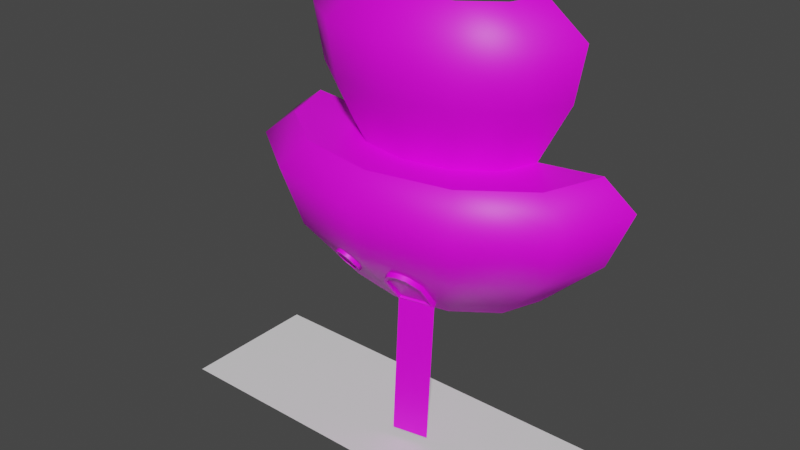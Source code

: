 # Source: UnderMinionBuilding.blend  (saved by Blender 3.4.6; exported with 4.5.12 LTS)
import bpy
from mathutils import Matrix  # noqa: F401  (used for matrix-valued properties, if any)

bpy.ops.wm.read_factory_settings(use_empty=True)
scene = bpy.context.scene
scene.name = 'Scene'

# ---- collections
col_collection = bpy.data.collections.new('Collection'); scene.collection.children.link(col_collection)

# ---- images (referenced by path relative to the original .blend; pixels are not part of the script)
import os
ASSET_DIR = os.environ.get("B2B_ASSET_DIR", "")  # directory of the original .blend (textures are referenced by path, not embedded)
HERE = os.path.dirname(os.path.abspath(__file__))  # packed textures are extracted next to this script under _unpacked/

def load_image(name, relpath, width, height, colorspace="sRGB"):
    """Load a texture the original file referenced (path relative to the .blend, or extracted next to this script)."""
    p = next((c for c in (os.path.join(HERE, relpath), os.path.join(ASSET_DIR, relpath)) if relpath and os.path.exists(c)), "")
    if p:
        img = bpy.data.images.load(p, check_existing=True)
        img.name = name
    else:  # same state as the original file: an image datablock whose file is absent (Cycles renders it pink)
        img = bpy.data.images.new(name, width, height)
        img.source = "FILE"
        img.filepath = "//" + (relpath or name)
    img.colorspace_settings.name = colorspace
    return img
img_t_minionbuilding_png = load_image('T_MinionBuilding.png', 'T_MinionBuilding.png', 1024, 1024, 'sRGB')

# ---- materials (node trees are filled in below, after node groups)
mat_material_001 = bpy.data.materials.new('Material.001')
mat_material_001.use_transparent_shadow = False

# ---- node groups
ng_auto_smooth = bpy.data.node_groups.new('Auto Smooth', 'GeometryNodeTree')
_s = ng_auto_smooth.interface.new_socket(name='Geometry', in_out='OUTPUT', socket_type='NodeSocketGeometry')
_s = ng_auto_smooth.interface.new_socket(name='Geometry', in_out='INPUT', socket_type='NodeSocketGeometry')
_s = ng_auto_smooth.interface.new_socket(name='Angle', in_out='INPUT', socket_type='NodeSocketFloat')
_s.subtype = 'ANGLE'
_s.min_value = 0.0
_s.max_value = 3.142
ng_auto_smooth.is_modifier = True
_N = ng_auto_smooth.nodes; _L = ng_auto_smooth.links
n0 = _N.new('NodeGroupOutput'); n0.name = 'Group Output'; n0.location = (480, -100)
n1 = _N.new('NodeGroupInput'); n1.name = 'Group Input'; n1.location = (-420, -300)
n2 = _N.new('NodeGroupInput'); n2.name = 'Group Input.001'; n2.location = (-60, -100)
n3 = _N.new('GeometryNodeSetShadeSmooth'); n3.name = 'Set Shade Smooth'; n3.location = (120, -100)
n3.domain = 'EDGE'
n4 = _N.new('GeometryNodeSetShadeSmooth'); n4.name = 'Set Shade Smooth.001'; n4.location = (300, -100)
n5 = _N.new('GeometryNodeInputMeshEdgeAngle'); n5.name = 'Edge Angle'; n5.location = (-420, -220)
n6 = _N.new('GeometryNodeInputEdgeSmooth'); n6.name = 'Is Edge Smooth'; n6.location = (-60, -160)
n7 = _N.new('GeometryNodeInputShadeSmooth'); n7.name = 'Is Face Smooth'; n7.location = (-240, -340)
n8 = _N.new('FunctionNodeBooleanMath'); n8.name = 'Boolean Math'; n8.location = (-60, -220)
n9 = _N.new('FunctionNodeCompare'); n9.name = 'Compare'; n9.location = (-240, -180)
n9.operation = 'LESS_EQUAL'
_L.new(n5.outputs[0], n9.inputs[0])
_L.new(n4.outputs[0], n0.inputs[0])
_L.new(n1.outputs[1], n9.inputs[1])
_L.new(n9.outputs[0], n8.inputs[0])
_L.new(n7.outputs[0], n8.inputs[1])
_L.new(n2.outputs[0], n3.inputs[0])
_L.new(n6.outputs[0], n3.inputs[1])
_L.new(n3.outputs[0], n4.inputs[0])
_L.new(n8.outputs[0], n3.inputs[2])
n0.is_active_output = True

# ---- material node trees
mat_material_001.use_nodes = True; mat_material_001.node_tree.nodes.clear()
_N = mat_material_001.node_tree.nodes; _L = mat_material_001.node_tree.links
n0 = _N.new('ShaderNodeBsdfPrincipled'); n0.name = 'Principled BSDF'; n0.location = (10, 300)
n0.distribution = 'GGX'
n0.subsurface_method = 'RANDOM_WALK_SKIN'
n0.inputs[3].default_value = 1.45
n0.inputs[27].default_value = (0.0, 0.0, 0.0, 1.0)
n0.inputs[28].default_value = 1.0
n1 = _N.new('ShaderNodeOutputMaterial'); n1.name = 'Material Output'; n1.location = (300, 300)
n2 = _N.new('ShaderNodeTexImage'); n2.name = 'Image Texture'; n2.location = (-280, 280)
n2.image = img_t_minionbuilding_png
_L.new(n0.outputs[0], n1.inputs[0])
_L.new(n2.outputs[0], n0.inputs[0])
n1.is_active_output = True

# ---- world
world_world = bpy.data.worlds.new('World'); scene.world = world_world
world_world.use_nodes = True; world_world.node_tree.nodes.clear()
_N = world_world.node_tree.nodes; _L = world_world.node_tree.links
n0 = _N.new('ShaderNodeOutputWorld'); n0.name = 'World Output'; n0.location = (300, 300)
n1 = _N.new('ShaderNodeBackground'); n1.name = 'Background'; n1.location = (10, 300)
n1.inputs[0].default_value = (0.05088, 0.05088, 0.05088, 1.0)
_L.new(n1.outputs[0], n0.inputs[0])
n0.is_active_output = True
world_world.color = (0.05088, 0.05088, 0.05088)
world_world.use_sun_shadow = False
world_world.sun_shadow_jitter_overblur = 0.0

# ---- meshes
me_plane = bpy.data.meshes.new('Plane')
me_plane.from_pydata([(-1.5, 1.0, 0.0), (1.5, 1.0, 0.0), (-1.5, 0.0, 0.0), (1.5, 0.0, 0.0)], [], [(2, 3, 1, 0)])
_uv = me_plane.uv_layers.new(name='UVMap')
_uv.uv.foreach_set('vector', [0.0, 0.5, 1.0, 0.5, 1.0, 1.0, 0.0, 1.0])
me_plane.update()
me_circle = bpy.data.meshes.new('Circle')
me_circle.from_pydata([(-2.433e-09, 0.5066, 2.999), (-0.3407, 0.5727, 2.999), (-0.59, 0.7533, 2.999), (-0.6813, 1.0, 2.999), (0.6813, 1.0, 2.999), (0.59, 0.7533, 2.999), (0.3407, 0.5727, 2.999), (-2.266e-09, 0.5066, 1.958), (-0.3407, 0.5727, 1.958), (-0.59, 0.7533, 1.958), (-0.6813, 1.0, 1.958), (0.6813, 1.0, 1.958), (0.59, 0.7533, 1.958), (0.3407, 0.5727, 1.958), (-6.259e-09, 0.1689, 1.999), (-0.5739, 0.2802, 1.999), (-0.994, 0.5844, 1.999), (-1.148, 1.0, 1.999), (1.148, 1.0, 1.999), (0.994, 0.5844, 1.999), (0.5739, 0.2802, 1.999), (0.2705, 0.4458, 1.065), (-0.6643, 0.7223, 0.9986), (-0.7671, 1.0, 0.9986), (0.7671, 1.0, 0.9986), (0.6643, 0.7223, 0.9986), (0.2781, 0.2408, 1.332), (3.191e-08, 1.0, 0.8508), (-0.4871, 0.389, 2.774), (-3.927e-09, 0.2945, 2.774), (0.4871, 0.389, 2.774), (0.8437, 0.6473, 2.774), (0.9742, 1.0, 2.774), (-0.9742, 1.0, 2.774), (-0.8437, 0.6473, 2.774), (-0.7839, 0.6723, 2.386), (0.9052, 1.0, 2.386), (-3.542e-09, 0.3445, 2.386), (-0.4526, 0.4324, 2.386), (0.4526, 0.4324, 2.386), (0.7839, 0.6723, 2.386), (-0.9052, 1.0, 2.386), (-1.382, 1.0, 1.824), (1.197, 0.4995, 1.824), (0.6912, 0.133, 1.824), (-1.223e-09, -0.001086, 1.824), (-0.6912, 0.133, 1.824), (-1.197, 0.4995, 1.824), (1.382, 1.0, 1.824), (-1.208, 1.0, 1.411), (1.046, 0.5626, 1.411), (0.2131, 0.2179, 1.345), (0.2077, 0.4336, 1.065), (-1.046, 0.5626, 1.411), (1.208, 1.0, 1.411), (0.3835, 0.519, 0.9986), (0.604, 0.2425, 1.411), (0.08225, 0.4093, 1.065), (0.3332, 0.458, 1.065), (0.08225, 0.258, 1.261), (0.3407, 0.3081, 1.261), (0.145, 0.4214, 1.065), (0.1475, 0.2155, 1.332), (0.2135, 0.2163, 1.319), (0.1604, 0.2143, 1.308), (0.1042, 0.3874, 1.07), (0.1499, 0.3963, 1.07), (0.2126, 0.4085, 1.07), (0.2754, 0.4206, 1.07), (0.3238, 0.2956, 1.244), (0.268, 0.2355, 1.308), (0.3172, 0.4288, 1.07), (0.1042, 0.251, 1.246), (0.2158, 0.2046, 1.31), (0.1627, 0.2026, 1.299), (0.1064, 0.3757, 1.061), (0.1522, 0.3845, 1.061), (0.2149, 0.3967, 1.061), (0.2777, 0.4089, 1.061), (0.3261, 0.2838, 1.235), (0.2703, 0.2238, 1.298), (0.3195, 0.417, 1.061), (0.1064, 0.2392, 1.237), (0.218, 0.1926, 1.326), (0.1524, 0.1902, 1.312), (0.08716, 0.384, 1.045), (0.1499, 0.3961, 1.045), (0.2127, 0.4083, 1.045), (0.2754, 0.4205, 1.045), (0.3456, 0.2828, 1.241), (0.283, 0.2155, 1.312), (0.3382, 0.4327, 1.045), (0.08716, 0.2327, 1.241), (-0.3835, 0.519, 0.9986), (6.401e-09, 0.4445, 0.9986), (-1.84e-09, 0.1253, 1.411), (-0.604, 0.2425, 1.411), (-0.3072, 0.3366, 1.197), (-0.3084, 0.2503, 1.309), (-0.1904, 0.3139, 1.197), (-0.1907, 0.2274, 1.309), (-0.2486, 0.3435, 1.174), (-0.1658, 0.2659, 1.253), (-0.3326, 0.2982, 1.253), (-0.2497, 0.2206, 1.333), (-0.2492, 0.2821, 1.253), (-0.3166, 0.3555, 1.193), (-0.318, 0.2527, 1.326), (-0.1775, 0.3285, 1.193), (-0.178, 0.2256, 1.326), (-0.2469, 0.3637, 1.165), (-0.1483, 0.2713, 1.26), (-0.3468, 0.3098, 1.26), (-0.2482, 0.2174, 1.355), (-0.2507, 0.333, 1.165), (-0.1924, 0.3034, 1.189), (-0.1678, 0.2553, 1.245), (-0.3346, 0.2877, 1.245), (-0.3104, 0.2397, 1.301), (-0.2518, 0.21, 1.325), (-0.3093, 0.3261, 1.189), (-0.1928, 0.2169, 1.301), (-0.2506, 0.3447, 1.15), (-0.1812, 0.3094, 1.178), (-0.152, 0.2522, 1.245), (-0.3505, 0.2908, 1.245), (-0.3217, 0.2337, 1.312), (-0.2519, 0.1983, 1.34), (-0.3203, 0.3364, 1.178), (-0.1817, 0.2065, 1.312), (0.08748, 0.3237, 0.0572), (0.1502, 0.3359, 0.0572), (0.213, 0.3481, 0.0572), (0.2757, 0.3603, 0.0572), (0.3385, 0.3724, 0.0572)], [], [(41, 10, 9, 35), (40, 12, 11, 36), (39, 13, 12, 40), (38, 8, 7, 37), (37, 7, 13, 39), (35, 9, 8, 38), (13, 20, 19, 12), (8, 15, 14, 7), (7, 14, 20, 13), (9, 16, 15, 8), (10, 17, 16, 9), (12, 19, 18, 11), (56, 55, 25, 50), (72, 65, 66, 64), (53, 22, 93, 96), (49, 23, 22, 53), (50, 25, 24, 54), (55, 27, 25), (93, 27, 94), (94, 27, 55), (22, 27, 93), (23, 27, 22), (25, 27, 24), (2, 34, 28, 1), (0, 29, 30, 6), (1, 28, 29, 0), (6, 30, 31, 5), (5, 31, 32, 4), (3, 33, 34, 2), (34, 35, 38, 28), (29, 37, 39, 30), (28, 38, 37, 29), (30, 39, 40, 31), (31, 40, 36, 32), (33, 41, 35, 34), (19, 43, 48, 18), (17, 42, 47, 16), (16, 47, 46, 15), (14, 45, 44, 20), (15, 46, 45, 14), (20, 44, 43, 19), (43, 50, 54, 48), (42, 49, 53, 47), (47, 53, 96, 46), (45, 95, 56, 44), (46, 96, 95, 45), (44, 56, 50, 43), (63, 67, 68, 70), (55, 56, 95, 94), (64, 66, 67, 63), (70, 68, 71, 69), (52, 87, 86, 61), (67, 77, 78, 68), (71, 81, 79, 69), (51, 83, 90, 26), (72, 82, 75, 65), (26, 90, 89, 60), (65, 75, 76, 66), (68, 78, 81, 71), (21, 88, 87, 52), (63, 73, 74, 64), (73, 83, 84, 74), (75, 85, 86, 76), (77, 87, 88, 78), (79, 89, 90, 80), (80, 90, 83, 73), (76, 86, 87, 77), (78, 88, 91, 81), (82, 92, 85, 75), (81, 91, 89, 79), (74, 84, 92, 82), (64, 74, 82, 72), (69, 79, 80, 70), (58, 91, 88, 21), (57, 85, 92, 59), (62, 84, 83, 51), (70, 80, 73, 63), (60, 89, 91, 58), (61, 86, 85, 57), (66, 76, 77, 67), (59, 92, 84, 62), (94, 95, 96, 93), (105, 101, 99, 102), (103, 97, 101, 105), (98, 103, 105, 104), (104, 105, 102, 100), (103, 117, 120, 97), (111, 124, 123, 108), (102, 116, 121, 100), (108, 123, 122, 110), (113, 127, 129, 109), (97, 120, 114, 101), (106, 128, 125, 112), (104, 119, 118, 98), (116, 124, 129, 121), (119, 127, 126, 118), (115, 123, 124, 116), (117, 125, 128, 120), (120, 128, 122, 114), (118, 126, 125, 117), (114, 122, 123, 115), (121, 129, 127, 119), (112, 125, 126, 107), (100, 121, 119, 104), (101, 114, 115, 99), (107, 126, 127, 113), (99, 115, 116, 102), (110, 122, 128, 106), (98, 118, 117, 103), (109, 129, 124, 111), (88, 87, 132, 133), (87, 86, 131, 132), (85, 130, 131, 86), (88, 133, 134, 91)])
me_circle.polygons.foreach_set('use_smooth', [True] * 114)
_k = set([(7, 8), (7, 13), (8, 9), (9, 10), (11, 12), (12, 13), (14, 15), (14, 20), (15, 16), (16, 17), (18, 19), (19, 20)])
me_circle.attributes.new('sharp_edge', 'BOOLEAN', 'EDGE').data.foreach_set('value', [ (min(e.vertices), max(e.vertices)) in _k for e in me_circle.edges])
_uv = me_circle.uv_layers.new(name='UVMap')
_uv.uv.foreach_set('vector', [0.6144, 0.4716, 0.5147, 0.4379, 0.5257, 0.3819, 0.6196, 0.4004, 0.6196, 0.09141, 0.5257, 0.11, 0.5147, 0.05392, 0.6144, 0.02025, 0.6192, 0.1651, 0.5296, 0.1749, 0.5257, 0.11, 0.6196, 0.09141, 0.6192, 0.3267, 0.5296, 0.3169, 0.5316, 0.2459, 0.6186, 0.2459, 0.6186, 0.2459, 0.5316, 0.2459, 0.5296, 0.1749, 0.6192, 0.1651, 0.6196, 0.4004, 0.5257, 0.3819, 0.5296, 0.3169, 0.6192, 0.3267, 0.8979, 0.1944, 0.8273, 0.1385, 0.8997, 0.03769, 0.9409, 0.1345, 0.8979, 0.3575, 0.8273, 0.4133, 0.8008, 0.2759, 0.8822, 0.2759, 0.8822, 0.2759, 0.8008, 0.2759, 0.8273, 0.1385, 0.8979, 0.1944, 0.9409, 0.4174, 0.8997, 0.5142, 0.8273, 0.4133, 0.8979, 0.3575, 0.9998, 0.4396, 0.9989, 0.5517, 0.8997, 0.5142, 0.9409, 0.4174, 0.9409, 0.1345, 0.8997, 0.03769, 0.9989, 0.0002002, 0.9998, 0.1123, 0.1503, 0.5345, 0.2778, 0.5024, 0.2946, 0.5931, 0.1629, 0.6538, 0.3285, 0.9286, 0.3307, 0.8557, 0.3459, 0.8544, 0.3464, 0.9524, 0.1629, 0.1509, 0.2946, 0.2116, 0.2778, 0.3023, 0.1503, 0.2701, 0.1969, 0.03791, 0.3288, 0.1388, 0.2946, 0.2116, 0.1629, 0.1509, 0.1629, 0.6538, 0.2946, 0.5931, 0.3288, 0.6659, 0.1969, 0.7667, 0.2778, 0.5024, 0.4418, 0.4642, 0.2946, 0.5931, 0.2778, 0.3023, 0.417, 0.386, 0.2703, 0.4023, 0.2703, 0.4023, 0.417, 0.4186, 0.2778, 0.5024, 0.2946, 0.2116, 0.4418, 0.3404, 0.2778, 0.3023, 0.3288, 0.1388, 0.4787, 0.2892, 0.2946, 0.2116, 0.2946, 0.5931, 0.4787, 0.5155, 0.3288, 0.6659, 0.7531, 0.3806, 0.689, 0.4033, 0.6867, 0.3294, 0.7463, 0.3158, 0.7425, 0.2459, 0.6861, 0.2459, 0.6867, 0.1624, 0.7463, 0.176, 0.7463, 0.3158, 0.6867, 0.3294, 0.6861, 0.2459, 0.7425, 0.2459, 0.7463, 0.176, 0.6867, 0.1624, 0.689, 0.0885, 0.7531, 0.1112, 0.7531, 0.1112, 0.689, 0.0885, 0.699, 0.01764, 0.7697, 0.05638, 0.7697, 0.4354, 0.699, 0.4742, 0.689, 0.4033, 0.7531, 0.3806, 0.689, 0.4033, 0.6196, 0.4004, 0.6192, 0.3267, 0.6867, 0.3294, 0.6861, 0.2459, 0.6186, 0.2459, 0.6192, 0.1651, 0.6867, 0.1624, 0.6867, 0.3294, 0.6192, 0.3267, 0.6186, 0.2459, 0.6861, 0.2459, 0.6867, 0.1624, 0.6192, 0.1651, 0.6196, 0.09141, 0.689, 0.0885, 0.689, 0.0885, 0.6196, 0.09141, 0.6144, 0.02025, 0.699, 0.01764, 0.699, 0.4742, 0.6144, 0.4716, 0.6196, 0.4004, 0.689, 0.4033, 0.00533, 0.669, 0.06985, 0.679, 0.08002, 0.8044, 0.002065, 0.785, 0.002065, 0.01964, 0.08002, 0.0002003, 0.06985, 0.1257, 0.00533, 0.1357, 0.00533, 0.1357, 0.06985, 0.1257, 0.05791, 0.2552, 0.0002003, 0.2641, 0.001051, 0.4023, 0.05428, 0.4023, 0.05791, 0.5494, 0.0002003, 0.5406, 0.0002003, 0.2641, 0.05791, 0.2552, 0.05428, 0.4023, 0.001051, 0.4023, 0.0002003, 0.5406, 0.05791, 0.5494, 0.06985, 0.679, 0.00533, 0.669, 0.06985, 0.679, 0.1629, 0.6538, 0.1969, 0.7667, 0.08002, 0.8044, 0.08002, 0.0002003, 0.1969, 0.03791, 0.1629, 0.1509, 0.06985, 0.1257, 0.06985, 0.1257, 0.1629, 0.1509, 0.1503, 0.2701, 0.05791, 0.2552, 0.05428, 0.4023, 0.147, 0.4023, 0.1503, 0.5345, 0.05791, 0.5494, 0.05791, 0.2552, 0.1503, 0.2701, 0.147, 0.4023, 0.05428, 0.4023, 0.05791, 0.5494, 0.1503, 0.5345, 0.1629, 0.6538, 0.06985, 0.679, 0.3639, 0.9553, 0.3667, 0.8526, 0.3875, 0.8508, 0.3821, 0.9491, 0.2778, 0.5024, 0.1503, 0.5345, 0.147, 0.4023, 0.2703, 0.4023, 0.3464, 0.9524, 0.3459, 0.8544, 0.3667, 0.8526, 0.3639, 0.9553, 0.3821, 0.9491, 0.3875, 0.8508, 0.4014, 0.8496, 0.4014, 0.9212, 0.8505, 0.8862, 0.851, 0.8923, 0.835, 0.8941, 0.8349, 0.8871, 0.9229, 0.8013, 0.9226, 0.7973, 0.9368, 0.7966, 0.9367, 0.8008, 0.9435, 0.8007, 0.9475, 0.7979, 0.9475, 0.8526, 0.9428, 0.8504, 0.8319, 0.8052, 0.8314, 0.7966, 0.8548, 0.8014, 0.8505, 0.8086, 0.8851, 0.848, 0.8798, 0.8482, 0.8958, 0.7988, 0.8985, 0.8027, 0.8505, 0.8086, 0.8548, 0.8014, 0.8794, 0.829, 0.8717, 0.8319, 0.8985, 0.8027, 0.8958, 0.7988, 0.9076, 0.7978, 0.9079, 0.8021, 0.9367, 0.8008, 0.9368, 0.7966, 0.9475, 0.7979, 0.9435, 0.8007, 0.8642, 0.8853, 0.8649, 0.8911, 0.851, 0.8923, 0.8505, 0.8862, 0.9084, 0.8744, 0.9076, 0.8802, 0.8907, 0.8734, 0.8947, 0.8694, 0.9104, 0.9631, 0.9108, 0.9679, 0.895, 0.9652, 0.8976, 0.9609, 0.8861, 0.8902, 0.8816, 0.8859, 0.8968, 0.8846, 0.8972, 0.8892, 0.9125, 0.8879, 0.9121, 0.8832, 0.9273, 0.8819, 0.9277, 0.8866, 0.9379, 0.9381, 0.9426, 0.9396, 0.9267, 0.9625, 0.9237, 0.9586, 0.9237, 0.9586, 0.9267, 0.9625, 0.9108, 0.9679, 0.9104, 0.9631, 0.8972, 0.8892, 0.8968, 0.8846, 0.9121, 0.8832, 0.9125, 0.8879, 0.9277, 0.8866, 0.9273, 0.8819, 0.9426, 0.8806, 0.9379, 0.8857, 0.8845, 0.9435, 0.8798, 0.945, 0.8816, 0.8859, 0.8861, 0.8902, 0.9379, 0.8857, 0.9426, 0.8806, 0.9426, 0.9396, 0.9379, 0.9381, 0.8976, 0.9609, 0.895, 0.9652, 0.8798, 0.945, 0.8845, 0.9435, 0.8947, 0.8694, 0.8907, 0.8734, 0.8798, 0.8482, 0.8851, 0.848, 0.9428, 0.8504, 0.9475, 0.8526, 0.9269, 0.8762, 0.9243, 0.8712, 0.8741, 0.8844, 0.8794, 0.8894, 0.8649, 0.8911, 0.8642, 0.8853, 0.8221, 0.8876, 0.8175, 0.8931, 0.7972, 0.8348, 0.8048, 0.8358, 0.8153, 0.8115, 0.81, 0.8051, 0.8314, 0.7966, 0.8319, 0.8052, 0.9243, 0.8712, 0.9269, 0.8762, 0.9076, 0.8802, 0.9084, 0.8744, 0.8717, 0.8319, 0.8794, 0.829, 0.8794, 0.8894, 0.8741, 0.8844, 0.8349, 0.8871, 0.835, 0.8941, 0.8175, 0.8931, 0.8221, 0.8876, 0.9079, 0.8021, 0.9076, 0.7978, 0.9226, 0.7973, 0.9229, 0.8013, 0.8048, 0.8358, 0.7972, 0.8348, 0.81, 0.8051, 0.8153, 0.8115, 0.2703, 0.4023, 0.147, 0.4023, 0.1503, 0.2701, 0.2778, 0.3023, 0.4736, 0.8807, 0.4745, 0.8483, 0.4955, 0.8568, 0.5014, 0.8791, 0.4459, 0.8823, 0.4546, 0.859, 0.4745, 0.8483, 0.4736, 0.8807, 0.4506, 0.9046, 0.4459, 0.8823, 0.4736, 0.8807, 0.4718, 0.9131, 0.4718, 0.9131, 0.4736, 0.8807, 0.5014, 0.8791, 0.495, 0.9029, 0.9415, 0.751, 0.9378, 0.7522, 0.9266, 0.7393, 0.9285, 0.7359, 0.8213, 0.7639, 0.8147, 0.7612, 0.8146, 0.7393, 0.8213, 0.7372, 0.8991, 0.7695, 0.9028, 0.7683, 0.9133, 0.782, 0.9113, 0.7854, 0.8213, 0.7372, 0.8146, 0.7393, 0.8028, 0.725, 0.8061, 0.7185, 0.7831, 0.7849, 0.7863, 0.7785, 0.8026, 0.7769, 0.8056, 0.7836, 0.9285, 0.7359, 0.9266, 0.7393, 0.9122, 0.7383, 0.9109, 0.7346, 0.7836, 0.7199, 0.7866, 0.7266, 0.7745, 0.7423, 0.7679, 0.7396, 0.9289, 0.7872, 0.9276, 0.7834, 0.9378, 0.7709, 0.9415, 0.7724, 0.8944, 0.7704, 0.8979, 0.772, 0.8849, 0.788, 0.8835, 0.7838, 0.8682, 0.7845, 0.8667, 0.7888, 0.8541, 0.7734, 0.8576, 0.7716, 0.8944, 0.7518, 0.8979, 0.7499, 0.8979, 0.772, 0.8944, 0.7704, 0.8577, 0.753, 0.8542, 0.7513, 0.8673, 0.7354, 0.8687, 0.7396, 0.8687, 0.7396, 0.8673, 0.7354, 0.8854, 0.7346, 0.8839, 0.7389, 0.8576, 0.7716, 0.8541, 0.7734, 0.8542, 0.7513, 0.8577, 0.753, 0.8839, 0.7389, 0.8854, 0.7346, 0.8979, 0.7499, 0.8944, 0.7518, 0.8835, 0.7838, 0.8849, 0.788, 0.8667, 0.7888, 0.8682, 0.7845, 0.7679, 0.7396, 0.7745, 0.7423, 0.7745, 0.7641, 0.7678, 0.7662, 0.9113, 0.7854, 0.9133, 0.782, 0.9276, 0.7834, 0.9289, 0.7872, 0.9109, 0.7346, 0.9122, 0.7383, 0.9019, 0.7499, 0.8983, 0.7484, 0.7678, 0.7662, 0.7745, 0.7641, 0.7863, 0.7785, 0.7831, 0.7849, 0.8983, 0.7484, 0.9019, 0.7499, 0.9028, 0.7683, 0.8991, 0.7695, 0.8061, 0.7185, 0.8028, 0.725, 0.7866, 0.7266, 0.7836, 0.7199, 0.9415, 0.7724, 0.9378, 0.7709, 0.9378, 0.7522, 0.9415, 0.751, 0.8056, 0.7836, 0.8026, 0.7769, 0.8147, 0.7612, 0.8213, 0.7639, 0.6802, 0.991, 0.6479, 0.9906, 0.6479, 0.4881, 0.6802, 0.4884, 0.6479, 0.9906, 0.6156, 0.9903, 0.6156, 0.4877, 0.6479, 0.4881, 0.5833, 0.9899, 0.5833, 0.4873, 0.6156, 0.4877, 0.6156, 0.9903, 0.6802, 0.991, 0.6802, 0.4884, 0.7125, 0.4888, 0.7125, 0.9914])
me_circle.materials.append(mat_material_001)
me_circle.update()

# ---- objects
ob_plane = bpy.data.objects.new('Plane', me_plane)
ob_circle = bpy.data.objects.new('Circle', me_circle)

# ---- transforms, parenting, visibility, modifiers, constraints
ob_plane.location = (0.0, 0.0, 0.0)
ob_circle.location = (0.0, 0.0, 0.0)
_m = ob_circle.modifiers.new('Auto Smooth', 'NODES')
_m.node_group = ng_auto_smooth
_gi = [s.identifier for s in ng_auto_smooth.interface.items_tree if s.item_type == 'SOCKET' and s.in_out == 'INPUT']
_m[_gi[1]] = 1.309  # Angle

# ---- collection membership
col_collection.objects.link(ob_plane)
col_collection.objects.link(ob_circle)

# ---- scene / render settings (as saved in the file)
scene.frame_start = 1; scene.frame_end = 250; scene.frame_set(7)
scene.render.engine = 'BLENDER_EEVEE_NEXT'
scene.cycles.sampling_pattern = 'TABULATED_SOBOL'
scene.cycles.use_light_tree = False
scene.view_settings.view_transform = 'Filmic'
bpy.context.view_layer.update()

# ---- added for rendering (the .blend has no active camera and no usable light): camera, sun
cam_auto = bpy.data.cameras.new('AutoCamera')
cam_auto.lens = 50.0
cam_auto.sensor_width = 36.0
cam_auto.clip_end = 1000.0
ob_auto_camera = bpy.data.objects.new('AutoCamera', cam_auto)
scene.collection.objects.link(ob_auto_camera)
ob_auto_camera.location = (4.03232, -4.33933, 4.72518)
ob_auto_camera.rotation_euler = (1.09748, -7.21219e-08, 0.694738)
scene.camera = ob_auto_camera
light_auto_sun = bpy.data.lights.new('AutoSun', 'SUN')
light_auto_sun.energy = 3.0
light_auto_sun.angle = 0.0523599
ob_auto_sun = bpy.data.objects.new('AutoSun', light_auto_sun)
scene.collection.objects.link(ob_auto_sun)
ob_auto_sun.rotation_euler = (0.872665, 0.174533, 0.523599)
bpy.context.view_layer.update()
